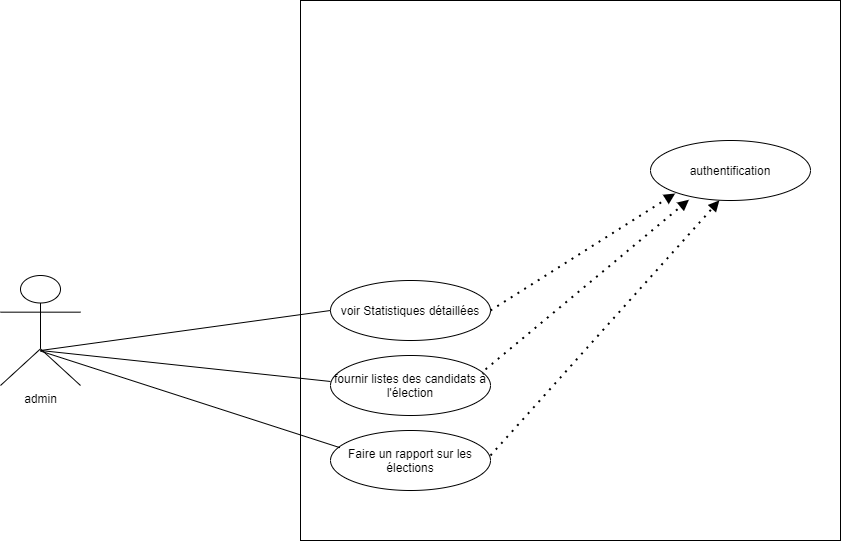

The diagram above was exported from draw.io. Its source (the exported page's mxGraphModel, read from the mxfile embedded in the PNG):
<mxGraphModel dx="1880" dy="843" grid="1" gridSize="10" guides="1" tooltips="1" connect="1" arrows="1" fold="1" page="1" pageScale="1" pageWidth="827" pageHeight="1169" math="0" shadow="0">
  <root>
    <mxCell id="0" />
    <mxCell id="1" parent="0" />
    <mxCell id="9rFQuY42Jt-thxYigY0z-21" value="" style="whiteSpace=wrap;html=1;aspect=fixed;" vertex="1" parent="1">
      <mxGeometry x="350" y="200" width="540" height="540" as="geometry" />
    </mxCell>
    <mxCell id="9rFQuY42Jt-thxYigY0z-20" value="authentification" style="ellipse;whiteSpace=wrap;html=1;" vertex="1" parent="1">
      <mxGeometry x="700" y="340" width="160" height="60" as="geometry" />
    </mxCell>
    <mxCell id="9rFQuY42Jt-thxYigY0z-31" value="admin" style="shape=umlActor;verticalLabelPosition=bottom;verticalAlign=top;html=1;outlineConnect=0;" vertex="1" parent="1">
      <mxGeometry x="50" y="475" width="80" height="110" as="geometry" />
    </mxCell>
    <mxCell id="9rFQuY42Jt-thxYigY0z-32" value="voir Statistiques détaillées" style="ellipse;whiteSpace=wrap;html=1;" vertex="1" parent="1">
      <mxGeometry x="380" y="480" width="160" height="60" as="geometry" />
    </mxCell>
    <mxCell id="9rFQuY42Jt-thxYigY0z-33" value="fournir listes des candidats à l'élection" style="ellipse;whiteSpace=wrap;html=1;" vertex="1" parent="1">
      <mxGeometry x="380" y="555" width="160" height="60" as="geometry" />
    </mxCell>
    <mxCell id="9rFQuY42Jt-thxYigY0z-34" value="Faire un rapport sur les élections" style="ellipse;whiteSpace=wrap;html=1;" vertex="1" parent="1">
      <mxGeometry x="380" y="630" width="160" height="60" as="geometry" />
    </mxCell>
    <mxCell id="9rFQuY42Jt-thxYigY0z-35" value="" style="endArrow=none;html=1;entryX=0.094;entryY=0.183;entryDx=0;entryDy=0;entryPerimeter=0;" edge="1" parent="1">
      <mxGeometry width="50" height="50" relative="1" as="geometry">
        <mxPoint x="90.00000000000023" y="550" as="sourcePoint" />
        <mxPoint x="380" y="580.98" as="targetPoint" />
      </mxGeometry>
    </mxCell>
    <mxCell id="9rFQuY42Jt-thxYigY0z-36" value="" style="endArrow=none;html=1;entryX=0;entryY=0.5;entryDx=0;entryDy=0;" edge="1" parent="1" target="9rFQuY42Jt-thxYigY0z-32">
      <mxGeometry width="50" height="50" relative="1" as="geometry">
        <mxPoint x="90.00000000000023" y="550" as="sourcePoint" />
        <mxPoint x="380" y="580.98" as="targetPoint" />
      </mxGeometry>
    </mxCell>
    <mxCell id="9rFQuY42Jt-thxYigY0z-37" value="" style="endArrow=none;html=1;entryX=0.059;entryY=0.286;entryDx=0;entryDy=0;entryPerimeter=0;exitX=0.5;exitY=0.687;exitDx=0;exitDy=0;exitPerimeter=0;" edge="1" parent="1" source="9rFQuY42Jt-thxYigY0z-31" target="9rFQuY42Jt-thxYigY0z-34">
      <mxGeometry width="50" height="50" relative="1" as="geometry">
        <mxPoint x="110" y="570" as="sourcePoint" />
        <mxPoint x="400" y="600.98" as="targetPoint" />
      </mxGeometry>
    </mxCell>
    <mxCell id="9rFQuY42Jt-thxYigY0z-38" value="" style="endArrow=block;dashed=1;html=1;dashPattern=1 3;strokeWidth=2;entryX=0.092;entryY=0.883;entryDx=0;entryDy=0;entryPerimeter=0;endFill=1;" edge="1" parent="1">
      <mxGeometry width="50" height="50" relative="1" as="geometry">
        <mxPoint x="540" y="510" as="sourcePoint" />
        <mxPoint x="724.7199999999998" y="392.98" as="targetPoint" />
      </mxGeometry>
    </mxCell>
    <mxCell id="9rFQuY42Jt-thxYigY0z-39" value="" style="endArrow=block;dashed=1;html=1;dashPattern=1 3;strokeWidth=2;exitX=0.969;exitY=0.231;exitDx=0;exitDy=0;exitPerimeter=0;entryX=0.178;entryY=0.987;entryDx=0;entryDy=0;entryPerimeter=0;endFill=1;" edge="1" parent="1" source="9rFQuY42Jt-thxYigY0z-33">
      <mxGeometry width="50" height="50" relative="1" as="geometry">
        <mxPoint x="540" y="560" as="sourcePoint" />
        <mxPoint x="738.4799999999996" y="399.2199999999998" as="targetPoint" />
      </mxGeometry>
    </mxCell>
    <mxCell id="9rFQuY42Jt-thxYigY0z-40" value="" style="endArrow=block;dashed=1;html=1;dashPattern=1 3;strokeWidth=2;entryX=0.368;entryY=0.998;entryDx=0;entryDy=0;entryPerimeter=0;endFill=1;" edge="1" parent="1">
      <mxGeometry width="50" height="50" relative="1" as="geometry">
        <mxPoint x="540" y="655" as="sourcePoint" />
        <mxPoint x="768.8799999999997" y="399.87999999999965" as="targetPoint" />
      </mxGeometry>
    </mxCell>
  </root>
</mxGraphModel>